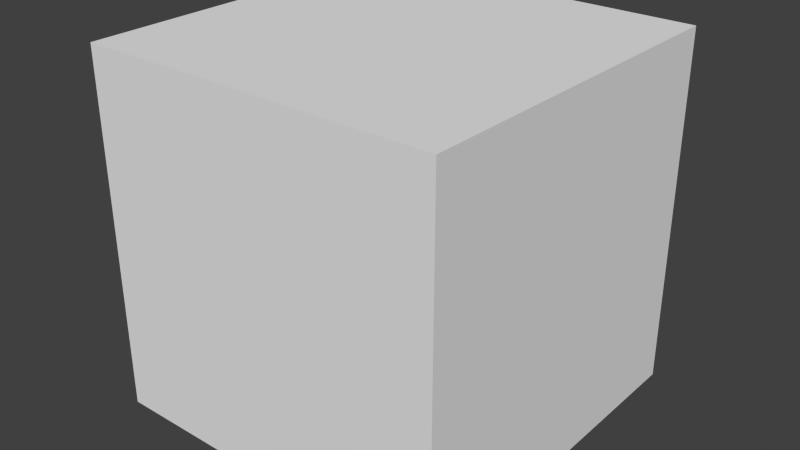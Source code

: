 # Source: debugBox.blend  (saved by Blender 2.71.0; exported with 4.5.12 LTS)
import bpy
from mathutils import Matrix  # noqa: F401  (used for matrix-valued properties, if any)

bpy.ops.wm.read_factory_settings(use_empty=True)
scene = bpy.context.scene
scene.name = 'Scene'

# ---- collections
col_collection_1 = bpy.data.collections.new('Collection 1'); scene.collection.children.link(col_collection_1)

# ---- materials (node trees are filled in below, after node groups)
mat_material = bpy.data.materials.new('Material')
mat_material.alpha_threshold = 0.0
mat_material.use_transparent_shadow = False
mat_material.roughness = 0.5
mat_material.line_color = (0.0, 0.0, 0.0, 1.0)

# ---- material node trees

# ---- world
world_world = bpy.data.worlds.new('World'); scene.world = world_world
world_world.color = (0.05088, 0.05088, 0.05088)
world_world.use_sun_shadow = False
world_world.sun_shadow_jitter_overblur = 0.0
world_world.cycles.sampling_method = 'MANUAL'
world_world.cycles.sample_map_resolution = 256

# ---- meshes
me_cube = bpy.data.meshes.new('Cube')
me_cube.from_pydata([(1.0, 1.0, -1.0), (1.0, -1.0, -1.0), (-1.0, -1.0, -1.0), (-1.0, 1.0, -1.0), (1.0, 1.0, 1.0), (1.0, -1.0, 1.0), (-1.0, -1.0, 1.0), (-1.0, 1.0, 1.0)], [], [(0, 1, 2, 3), (4, 7, 6, 5), (0, 4, 5, 1), (1, 5, 6, 2), (2, 6, 7, 3), (4, 0, 3, 7)])
me_cube.materials.append(mat_material)
me_cube.use_remesh_preserve_volume = False
me_cube.use_remesh_preserve_attributes = False
me_cube.use_mirror_vertex_groups = False
me_cube.update()

# ---- objects
ob_cube = bpy.data.objects.new('Cube', me_cube)

# ---- transforms, parenting, visibility, modifiers, constraints
ob_cube.location = (0.0, 0.0, 0.0)
ob_cube.lock_rotations_4d = False
ob_cube.empty_display_type = 'ARROWS'
ob_cube.lineart.crease_threshold = 0.0

# ---- collection membership
col_collection_1.objects.link(ob_cube)

# ---- scene / render settings (as saved in the file)
scene.frame_start = 1; scene.frame_end = 250; scene.frame_set(1)
scene.render.engine = 'BLENDER_EEVEE_NEXT'
scene.render.resolution_percentage = 50
scene.render.dither_intensity = 0.0
scene.cycles.use_denoising = False
scene.cycles.samples = 10
scene.cycles.sampling_pattern = 'TABULATED_SOBOL'
scene.cycles.light_sampling_threshold = 0.0
scene.cycles.use_adaptive_sampling = False
scene.cycles.use_light_tree = False
scene.cycles.blur_glossy = 0.0
scene.cycles.volume_bounces = 1
scene.cycles.pixel_filter_type = 'GAUSSIAN'
scene.cycles.sample_clamp_indirect = 0.0
scene.view_settings.view_transform = 'Standard'
bpy.context.view_layer.update()

# ---- added for rendering (the .blend has no active camera and no usable light): camera, sun
cam_auto = bpy.data.cameras.new('AutoCamera')
cam_auto.lens = 50.0
cam_auto.sensor_width = 36.0
cam_auto.clip_end = 1000.0
ob_auto_camera = bpy.data.objects.new('AutoCamera', cam_auto)
scene.collection.objects.link(ob_auto_camera)
ob_auto_camera.location = (3.20507, -3.84609, 2.56406)
ob_auto_camera.rotation_euler = (1.09748, -7.21219e-08, 0.694738)
scene.camera = ob_auto_camera
light_auto_sun = bpy.data.lights.new('AutoSun', 'SUN')
light_auto_sun.energy = 3.0
light_auto_sun.angle = 0.0523599
ob_auto_sun = bpy.data.objects.new('AutoSun', light_auto_sun)
scene.collection.objects.link(ob_auto_sun)
ob_auto_sun.rotation_euler = (0.872665, 0.174533, 0.523599)
bpy.context.view_layer.update()
